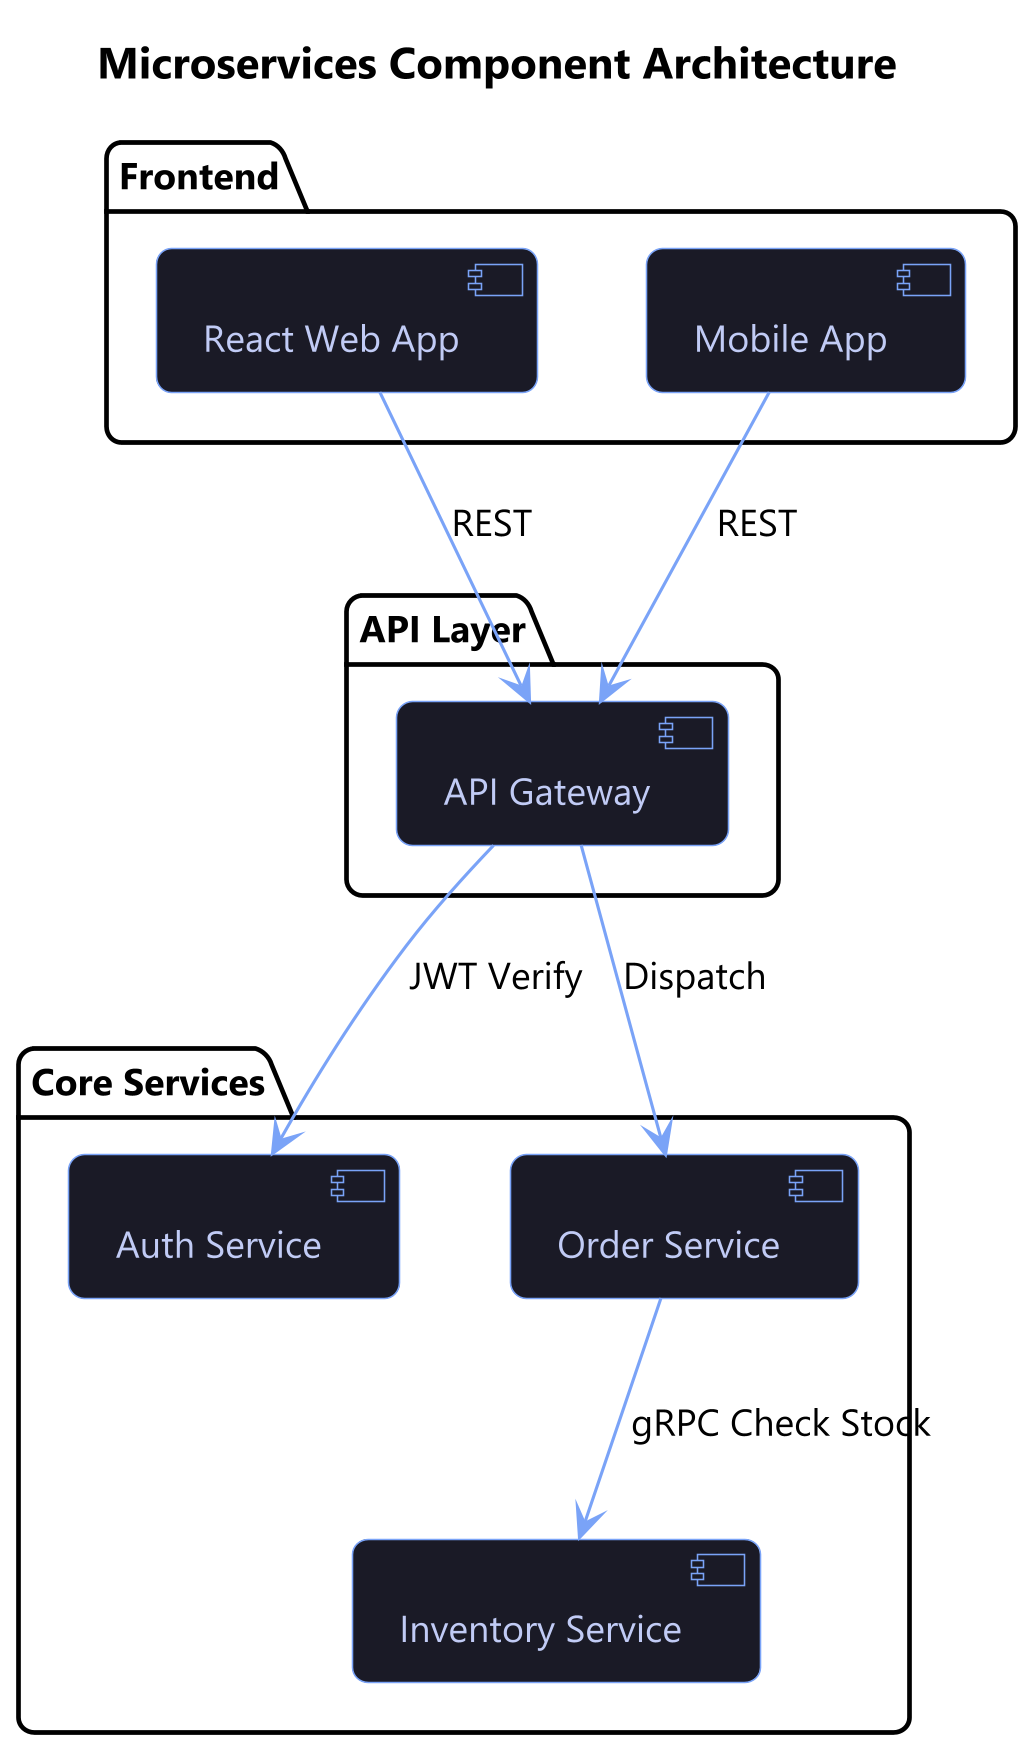

The diagram above was rendered by PlantUML. Its source (embedded in the PNG):
@startuml
!include ../assets/premium-theme.puml
title Microservices Component Architecture

package "Frontend" {
  [React Web App] as Web
  [Mobile App] as Mobile
}

package "API Layer" {
  [API Gateway] as Gateway
}

package "Core Services" {
  [Auth Service] as Auth
  [Order Service] as Order
  [Inventory Service] as Inv
}

Web --> Gateway : REST
Mobile --> Gateway : REST

Gateway --> Auth : JWT Verify
Gateway --> Order : Dispatch
Order --> Inv : gRPC Check Stock
@enduml